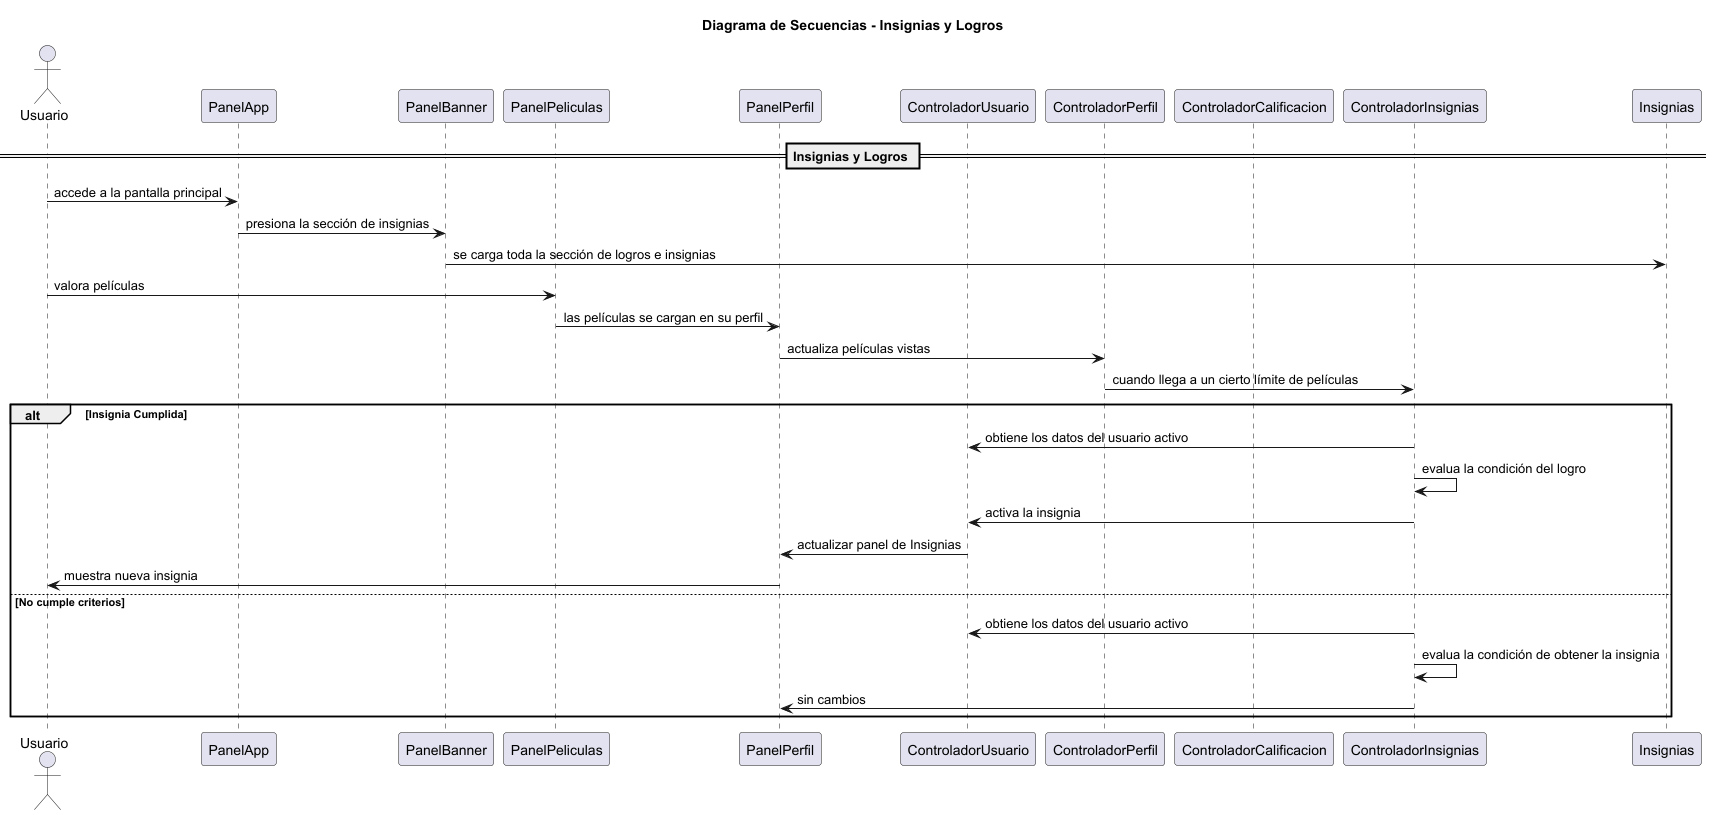

The diagram above was rendered by PlantUML. Its source (embedded in the PNG):
@startuml

title Diagrama de Secuencias - Insignias y Logros

actor Usuario

participant "PanelApp" as App
participant "PanelBanner" as Banner
participant "PanelPeliculas" as Peliculas
participant "PanelPerfil" as Perfil
participant "ControladorUsuario" as CU
participant "ControladorPerfil" as CPU
participant "ControladorCalificacion" as CC
participant "ControladorInsignias" as CI

== Insignias y Logros ==
Usuario -> App : accede a la pantalla principal
App -> Banner : presiona la sección de insignias
Banner -> Insignias : se carga toda la sección de logros e insignias
Usuario -> Peliculas : valora películas
Peliculas -> Perfil: las películas se cargan en su perfil
Perfil -> CPU : actualiza películas vistas
CPU -> CI : cuando llega a un cierto límite de películas
alt Insignia Cumplida
    CI -> CU : obtiene los datos del usuario activo
    CI -> CI : evalua la condición del logro
    CI -> CU : activa la insignia
    CU -> Perfil : actualizar panel de Insignias
    Perfil -> Usuario : muestra nueva insignia
else No cumple criterios
    CI -> CU : obtiene los datos del usuario activo
    CI -> CI : evalua la condición de obtener la insignia
    CI -> Perfil : sin cambios
end

@enduml